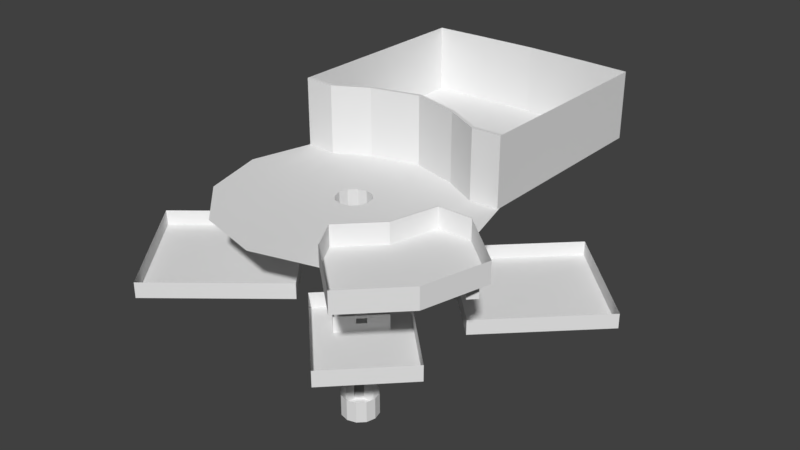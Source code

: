# Source: sigma_military_outpost__solar_system_.blend  (saved by Blender 2.79.0; exported with 4.5.12 LTS)
import bpy
from mathutils import Matrix  # noqa: F401  (used for matrix-valued properties, if any)

bpy.ops.wm.read_factory_settings(use_empty=True)
scene = bpy.context.scene
scene.name = '------'

# ---- collections
col_collection_1 = bpy.data.collections.new('Collection 1'); scene.collection.children.link(col_collection_1)

# ---- world
world_world = bpy.data.worlds.new('World'); scene.world = world_world
world_world.color = (0.05088, 0.05088, 0.05088)
world_world.use_sun_shadow = False
world_world.sun_shadow_jitter_overblur = 0.0
world_world.cycles.sampling_method = 'MANUAL'

# ---- meshes
me_cylinder_001 = bpy.data.meshes.new('Cylinder.001')
me_cylinder_001.from_pydata([(0.0, 0.0, -10.0), (3.974e-08, 3.75, 10.0), (0.0, 2.5, -10.0), (0.0, 2.5, 10.0), (1.25, 2.165, -10.0), (1.25, 2.165, 10.0), (2.165, 1.25, -10.0), (2.165, 1.25, 10.0), (2.5, -1.093e-07, -10.0), (2.5, -1.093e-07, 10.0), (2.165, -1.25, -10.0), (2.165, -1.25, 10.0), (1.25, -2.165, -10.0), (1.25, -2.165, 10.0), (3.775e-07, -2.5, -10.0), (3.775e-07, -2.5, 10.0), (-1.25, -2.165, -10.0), (-1.25, -2.165, 10.0), (-2.165, -1.25, -10.0), (-2.165, -1.25, 10.0), (-2.5, -1.162e-06, -10.0), (-2.5, -1.162e-06, 10.0), (-2.165, 1.25, -10.0), (-2.165, 1.25, 10.0), (-1.25, 2.165, -10.0), (-1.25, 2.165, 10.0), (0.0, 2.5, -7.778), (0.0, 2.5, -5.556), (0.0, 2.5, -3.333), (0.0, 2.5, -1.111), (0.0, 2.5, 1.111), (0.0, 2.5, 3.333), (0.0, 2.5, 5.556), (0.0, 2.5, 7.778), (1.25, 2.165, 7.778), (1.25, 2.165, 5.556), (1.25, 2.165, 3.333), (1.25, 2.165, 1.111), (1.25, 2.165, -1.111), (1.25, 2.165, -3.333), (1.25, 2.165, -5.556), (1.25, 2.165, -7.778), (2.165, 1.25, 7.778), (2.165, 1.25, 5.556), (2.165, 1.25, 3.333), (2.165, 1.25, 1.111), (2.165, 1.25, -1.111), (2.165, 1.25, -3.333), (2.165, 1.25, -5.556), (2.165, 1.25, -7.778), (2.5, -1.093e-07, 7.778), (2.5, -1.093e-07, 5.556), (2.5, -1.093e-07, 3.333), (2.5, -1.093e-07, 1.111), (2.5, -1.093e-07, -1.111), (2.5, -1.093e-07, -3.333), (2.5, -1.093e-07, -5.556), (2.5, -1.093e-07, -7.778), (2.165, -1.25, 7.778), (2.165, -1.25, 5.556), (2.165, -1.25, 3.333), (2.165, -1.25, 1.111), (2.165, -1.25, -1.111), (2.165, -1.25, -3.333), (2.165, -1.25, -5.556), (2.165, -1.25, -7.778), (1.25, -2.165, 7.778), (1.25, -2.165, 5.556), (1.25, -2.165, 3.333), (1.25, -2.165, 1.111), (1.25, -2.165, -1.111), (1.25, -2.165, -3.333), (1.25, -2.165, -5.556), (1.25, -2.165, -7.778), (3.775e-07, -2.5, 7.778), (3.775e-07, -2.5, 5.556), (3.775e-07, -2.5, 3.333), (3.775e-07, -2.5, 1.111), (3.775e-07, -2.5, -1.111), (3.775e-07, -2.5, -3.333), (3.775e-07, -2.5, -5.556), (3.775e-07, -2.5, -7.778), (-1.25, -2.165, 7.778), (-1.25, -2.165, 5.556), (-1.25, -2.165, 3.333), (-1.25, -2.165, 1.111), (-1.25, -2.165, -1.111), (-1.25, -2.165, -3.333), (-1.25, -2.165, -5.556), (-1.25, -2.165, -7.778), (-2.165, -1.25, 7.778), (-2.165, -1.25, 5.556), (-2.165, -1.25, 3.333), (-2.165, -1.25, 1.111), (-2.165, -1.25, -1.111), (-2.165, -1.25, -3.333), (-2.165, -1.25, -5.556), (-2.165, -1.25, -7.778), (-2.5, -1.162e-06, 7.778), (-2.5, -1.162e-06, 5.556), (-2.5, -1.162e-06, 3.333), (-2.5, -1.162e-06, 1.111), (-2.5, -1.162e-06, -1.111), (-2.5, -1.162e-06, -3.333), (-2.5, -1.162e-06, -5.556), (-2.5, -1.162e-06, -7.778), (-2.165, 1.25, 7.778), (-2.165, 1.25, 5.556), (-2.165, 1.25, 3.333), (-2.165, 1.25, 1.111), (-2.165, 1.25, -1.111), (-2.165, 1.25, -3.333), (-2.165, 1.25, -5.556), (-2.165, 1.25, -7.778), (-1.25, 2.165, 7.778), (-1.25, 2.165, 5.556), (-1.25, 2.165, 3.333), (-1.25, 2.165, 1.111), (-1.25, 2.165, -1.111), (-1.25, 2.165, -3.333), (-1.25, 2.165, -5.556), (-1.25, 2.165, -7.778), (1.875, 3.248, 10.0), (3.248, 1.875, 10.0), (3.75, 2.483e-08, 10.0), (3.248, -1.875, 10.0), (1.875, -3.248, 10.0), (6.06e-07, -3.75, 10.0), (-1.875, -3.248, 10.0), (-3.248, -1.875, 10.0), (-3.75, -1.555e-06, 10.0), (-3.248, 1.875, 10.0), (-1.875, 3.248, 10.0), (7.947e-07, 18.75, 10.0), (9.375, 16.24, 10.0), (16.24, 9.375, 10.0), (18.75, 1.555e-06, 10.0), (16.24, -9.375, 10.0), (9.375, -16.24, 10.0), (3.626e-06, -18.75, 10.0), (-9.375, -16.24, 10.0), (-16.24, -9.375, 10.0), (-18.75, -6.343e-06, 10.0), (-16.24, 9.375, 10.0), (-9.375, 16.24, 10.0), (5.431e-07, 13.75, 10.0), (2.914e-07, 8.75, 10.0), (4.375, 7.578, 10.0), (6.875, 11.91, 10.0), (-11.91, 9.4, 9.888), (-7.578, 4.375, 10.0), (-4.375, 7.578, 10.0), (-6.875, 11.91, 10.0), (11.91, 9.4, 9.888), (7.578, 4.375, 10.0), (8.75, 5.348e-07, 10.0), (13.75, 1.045e-06, 10.0), (11.91, -6.875, 10.0), (7.578, -4.375, 10.0), (4.375, -7.578, 10.0), (6.875, -11.91, 10.0), (2.619e-06, -13.75, 10.0), (1.613e-06, -8.75, 10.0), (-4.375, -7.578, 10.0), (-6.875, -11.91, 10.0), (-11.91, -6.875, 10.0), (-7.578, -4.375, 10.0), (-8.75, -3.151e-06, 10.0), (-13.75, -4.747e-06, 10.0), (7.947e-07, 39.72, 10.0), (9.375, 39.5, 10.0), (16.24, 39.19, 10.0), (-16.24, 39.07, 10.0), (-9.375, 39.4, 10.0), (16.24, 9.375, 20.0), (-16.24, 9.375, 20.0), (5.431e-07, 13.75, 20.0), (6.875, 11.91, 20.0), (-11.91, 9.4, 19.89), (-6.875, 11.91, 20.0), (11.91, 9.4, 19.89), (7.947e-07, 39.72, 20.0), (9.375, 39.5, 20.0), (16.24, 39.19, 20.0), (-16.24, 39.07, 20.0), (-9.375, 39.4, 20.0), (-16.24, 8.875, 10.0), (-11.91, 8.9, 9.888), (16.24, 8.875, 10.0), (11.91, 8.9, 9.888), (6.604e-07, 13.25, 10.0), (-6.875, 11.41, 10.0), (6.875, 11.41, 10.0), (-16.24, 8.875, 20.0), (-11.91, 8.9, 19.89), (16.24, 8.875, 20.0), (11.91, 8.9, 19.89), (6.604e-07, 13.25, 20.0), (-6.875, 11.41, 20.0), (6.875, 11.41, 20.0), (4.786, 5.701, 7.778), (4.786, 5.701, 5.556), (5.701, 4.786, 7.778), (5.701, 4.786, 5.556), (5.846, 6.761, 7.778), (5.846, 6.761, 5.556), (6.761, 5.846, 7.778), (6.761, 5.846, 5.556), (22.67, -6.565, 9.549), (22.67, -6.565, 7.327), (23.74, -5.504, 9.549), (23.74, -5.504, 7.327), (23.74, -7.625, 9.549), (23.74, -7.625, 7.327), (24.8, -6.565, 9.549), (24.8, -6.565, 7.327), (23.74, -5.504, 9.999), (22.67, -6.565, 9.999), (24.8, -6.565, 9.999), (23.74, -7.625, 9.999), (26.48, -6.834, 10.0), (23.97, -16.21, 10.0), (17.1, -23.07, 10.0), (18.75, 1.555e-06, 13.0), (9.375, -16.24, 13.0), (13.75, 1.045e-06, 13.0), (11.91, -6.875, 13.0), (6.875, -11.91, 13.0), (26.48, -6.834, 13.0), (23.97, -16.21, 13.0), (17.1, -23.07, 13.0), (13.5, 0.1514, 10.0), (18.5, 0.1514, 10.0), (6.625, -11.76, 10.0), (9.125, -16.09, 10.0), (11.66, -6.724, 10.0), (13.5, 0.1514, 13.0), (18.5, 0.1514, 13.0), (6.625, -11.76, 13.0), (9.125, -16.09, 13.0), (11.66, -6.724, 13.0), (-25.2, 19.07, 3.747), (-25.2, 19.07, 5.969), (-7.899, 29.09, 3.747), (-7.899, 29.09, 5.969), (-15.18, 1.763, 3.747), (-15.18, 1.763, 5.969), (2.127, 11.79, 3.747), (2.127, 11.79, 5.969), (-15.59, 24.64, 3.747), (-17.51, 23.53, 3.747), (-17.51, 23.53, 5.969), (-15.59, 24.64, 5.969), (-7.483, 6.221, 3.747), (-5.568, 7.33, 3.747), (-5.568, 7.33, 5.969), (-7.483, 6.221, 5.969), (-14.33, -24.8, 0.8627), (-14.33, -24.8, 3.085), (-26.94, -9.287, 0.8627), (-26.94, -9.287, 3.085), (1.192, -12.19, 0.8627), (1.192, -12.19, 3.085), (-11.43, 3.331, 0.8627), (-11.43, 3.331, 3.085), (-21.33, -16.19, 0.8627), (-19.94, -17.9, 0.8627), (-19.94, -17.9, 3.085), (-21.33, -16.19, 3.085), (-4.419, -5.286, 0.8627), (-5.815, -3.569, 0.8627), (-5.815, -3.569, 3.085), (-4.419, -5.286, 3.085), (-27.04, 24.58, -6.386), (-27.04, 24.58, -4.164), (-9.733, 34.6, -6.386), (-9.733, 34.6, -4.164), (-17.01, 7.271, -6.386), (-17.01, 7.271, -4.164), (0.2932, 17.3, -6.386), (0.2932, 17.3, -4.164), (-17.43, 30.14, -6.386), (-19.34, 29.03, -6.386), (-19.34, 29.03, -4.164), (-17.43, 30.14, -4.164), (-9.317, 11.73, -6.386), (-7.402, 12.84, -6.386), (-7.402, 12.84, -4.164), (-9.317, 11.73, -4.164), (16.11, 31.98, -6.239), (16.11, 31.98, -4.017), (30.08, 17.66, -6.239), (30.08, 17.66, -4.017), (1.801, 18.01, -6.239), (1.801, 18.01, -4.017), (15.77, 3.696, -6.239), (15.77, 3.696, -4.017), (23.87, 24.03, -6.239), (22.33, 25.61, -6.239), (22.33, 25.61, -4.017), (23.87, 24.03, -4.017), (8.012, 11.64, -6.239), (9.558, 10.06, -6.239), (9.558, 10.06, -4.017), (8.012, 11.64, -4.017), (9.692, -10.61, -0.01826), (6.458, -5.542, -1.111), (9.692, -10.61, 0.7225), (5.542, -6.458, -1.111), (10.61, -9.692, 1.111), (10.61, -9.692, -1.111), (9.692, -10.61, 1.111), (9.692, -10.61, -1.111), (8.558, -7.643, -1.111), (7.643, -8.558, -1.111), (10.61, -9.692, -0.01826), (10.61, -9.692, 0.7225), (1.542, -10.46, -1.111), (3.643, -12.56, -1.111), (10.46, -1.542, -1.111), (12.56, -3.643, -1.111), (5.643, -10.56, -1.111), (3.542, -8.458, -1.111), (8.458, -3.542, -1.111), (10.56, -5.643, -1.111), (13.64, -22.56, -1.111), (15.64, -20.56, -1.111), (22.56, -13.64, -1.111), (20.56, -15.64, -1.111), (14.69, -5.777, -1.111), (12.69, -7.777, -1.111), (7.777, -12.69, -1.111), (5.777, -14.69, -1.111), (6.458, -5.542, 1.111), (5.542, -6.458, 1.111), (8.558, -7.643, 1.111), (7.643, -8.558, 1.111), (1.542, -10.46, 1.111), (3.643, -12.56, 1.111), (10.46, -1.542, 1.111), (12.56, -3.643, 1.111), (5.643, -10.56, 1.111), (3.542, -8.458, 1.111), (8.458, -3.542, 1.111), (10.56, -5.643, 1.111), (13.64, -22.56, 1.111), (15.64, -20.56, 1.111), (22.56, -13.64, 1.111), (20.56, -15.64, 1.111), (14.69, -5.777, 1.111), (12.69, -7.777, 1.111), (7.777, -12.69, 1.111), (5.777, -14.69, 1.111), (10.56, -5.643, 0.7223), (10.56, -5.643, -0.01837), (8.558, -7.643, -0.01837), (8.558, -7.643, 0.7223), (7.777, -12.69, 0.7223), (7.777, -12.69, -0.01837), (12.69, -7.777, -0.01837), (12.69, -7.777, 0.7223), (5.643, -10.56, 0.7223), (5.643, -10.56, -0.01837), (7.643, -8.558, 0.7223), (7.643, -8.558, -0.01837), (11.71, -8.76, -1.111), (10.73, -9.743, -1.111), (9.743, -10.73, -1.111), (8.76, -11.71, -1.111), (19.57, -16.63, -1.111), (18.59, -17.61, -1.111), (17.61, -18.59, -1.111), (16.63, -19.57, -1.111), (11.71, -8.76, 1.111), (10.73, -9.743, 1.111), (9.743, -10.73, 1.111), (8.76, -11.71, 1.111), (19.57, -16.63, 1.111), (18.59, -17.61, 1.111), (17.61, -18.59, 1.111), (16.63, -19.57, 1.111), (11.71, -8.76, -0.01837), (10.73, -9.743, -0.01837), (9.743, -10.73, -0.01837), (8.76, -11.71, -0.01837), (11.71, -8.76, 0.7223), (10.73, -9.743, 0.7223), (9.743, -10.73, 0.7223), (8.76, -11.71, 0.7223), (9.993, -10.51, -12.91), (9.993, -8.007, -12.91), (9.993, -8.007, -9.905), (11.24, -8.342, -12.91), (11.24, -8.342, -9.905), (12.16, -9.257, -12.91), (12.16, -9.257, -9.905), (12.49, -10.51, -12.91), (12.49, -10.51, -9.905), (12.16, -11.76, -12.91), (12.16, -11.76, -9.905), (11.24, -12.67, -12.91), (11.24, -12.67, -9.905), (9.993, -13.01, -12.91), (9.993, -13.01, -9.905), (8.743, -12.67, -12.91), (8.743, -12.67, -9.905), (7.828, -11.76, -12.91), (7.828, -11.76, -9.905), (7.493, -10.51, -12.91), (7.493, -10.51, -9.905), (7.828, -9.257, -12.91), (7.828, -9.257, -9.905), (8.743, -8.342, -12.91), (8.743, -8.342, -9.905), (9.993, -8.007, -12.51), (9.993, -8.007, -10.3), (11.24, -8.342, -10.3), (11.24, -8.342, -12.51), (12.16, -9.257, -10.3), (12.16, -9.257, -12.51), (12.49, -10.51, -10.3), (12.49, -10.51, -12.51), (12.16, -11.76, -10.3), (12.16, -11.76, -12.51), (11.24, -12.67, -10.3), (11.24, -12.67, -12.51), (9.993, -13.01, -10.3), (9.993, -13.01, -12.51), (8.743, -12.67, -10.3), (8.743, -12.67, -12.51), (7.828, -11.76, -10.3), (7.828, -11.76, -12.51), (7.493, -10.51, -10.3), (7.493, -10.51, -12.51), (7.828, -9.257, -10.3), (7.828, -9.257, -12.51), (8.743, -8.342, -10.3), (8.743, -8.342, -12.51)], [(204, 205), (206, 207), (200, 201)], [(0, 4, 2), (33, 34, 5, 3), (0, 6, 4), (34, 42, 7, 5), (0, 8, 6), (42, 50, 9, 7), (0, 10, 8), (50, 58, 11, 9), (0, 12, 10), (58, 66, 13, 11), (0, 14, 12), (66, 74, 15, 13), (0, 16, 14), (74, 82, 17, 15), (0, 18, 16), (82, 90, 19, 17), (0, 20, 18), (7, 9, 124, 123), (90, 98, 21, 19), (0, 22, 20), (11, 13, 126, 125), (98, 106, 23, 21), (0, 24, 22), (15, 17, 128, 127), (106, 114, 25, 23), (0, 2, 24), (19, 21, 130, 129), (114, 33, 3, 25), (24, 2, 26, 121), (121, 26, 27, 120), (120, 27, 28, 119), (119, 28, 29, 118), (118, 29, 30, 117), (117, 30, 31, 116), (116, 31, 32, 115), (115, 32, 33, 114), (22, 24, 121, 113), (113, 121, 120, 112), (13, 15, 127, 126), (111, 119, 118, 110), (110, 118, 117, 109), (109, 117, 116, 108), (23, 25, 132, 131), (107, 115, 114, 106), (20, 22, 113, 105), (105, 113, 112, 104), (104, 112, 111, 103), (103, 111, 110, 102), (102, 110, 109, 101), (101, 109, 108, 100), (100, 108, 107, 99), (99, 107, 106, 98), (18, 20, 105, 97), (97, 105, 104, 96), (96, 104, 103, 95), (95, 103, 102, 94), (94, 102, 101, 93), (93, 101, 100, 92), (92, 100, 99, 91), (91, 99, 98, 90), (16, 18, 97, 89), (17, 19, 129, 128), (88, 96, 95, 87), (87, 95, 94, 86), (86, 94, 93, 85), (25, 3, 1, 132), (84, 92, 91, 83), (83, 91, 90, 82), (14, 16, 89, 81), (81, 89, 88, 80), (80, 88, 87, 79), (79, 87, 86, 78), (78, 86, 85, 77), (77, 85, 84, 76), (76, 84, 83, 75), (75, 83, 82, 74), (12, 14, 81, 73), (73, 81, 80, 72), (72, 80, 79, 71), (71, 79, 78, 70), (70, 78, 77, 69), (69, 77, 76, 68), (68, 76, 75, 67), (67, 75, 74, 66), (21, 23, 131, 130), (65, 73, 72, 64), (64, 72, 71, 63), (63, 71, 70, 62), (5, 7, 123, 122), (61, 69, 68, 60), (60, 68, 67, 59), (59, 67, 66, 58), (8, 10, 65, 57), (57, 65, 64, 56), (56, 64, 63, 55), (55, 63, 62, 54), (54, 62, 61, 53), (53, 61, 60, 52), (52, 60, 59, 51), (51, 59, 58, 50), (6, 8, 57, 49), (49, 57, 56, 48), (48, 56, 55, 47), (47, 55, 54, 46), (46, 54, 53, 45), (45, 53, 52, 44), (44, 52, 51, 43), (43, 51, 50, 42), (4, 6, 49, 41), (41, 49, 48, 40), (40, 48, 47, 39), (9, 11, 125, 124), (38, 46, 45, 37), (37, 45, 44, 36), (36, 44, 43, 35), (3, 5, 122, 1), (2, 4, 41, 26), (26, 41, 40, 27), (27, 40, 39, 28), (28, 39, 38, 29), (29, 38, 37, 30), (30, 37, 36, 31), (31, 36, 35, 32), (32, 35, 34, 33), (145, 148, 134, 133), (149, 152, 144, 143), (153, 156, 136, 135), (157, 160, 138, 137), (161, 164, 140, 139), (165, 168, 142, 141), (148, 153, 135, 134), (156, 157, 137, 136), (160, 161, 139, 138), (164, 165, 141, 140), (152, 145, 133, 144), (168, 149, 143, 142), (130, 131, 150, 167), (167, 150, 149, 168), (132, 1, 146, 151), (151, 146, 145, 152), (128, 129, 166, 163), (163, 166, 165, 164), (126, 127, 162, 159), (159, 162, 161, 160), (124, 125, 158, 155), (155, 158, 157, 156), (122, 123, 154, 147), (147, 154, 153, 148), (129, 130, 167, 166), (166, 167, 168, 165), (127, 128, 163, 162), (162, 163, 164, 161), (125, 126, 159, 158), (158, 159, 160, 157), (123, 124, 155, 154), (154, 155, 156, 153), (131, 132, 151, 150), (150, 151, 152, 149), (1, 122, 147, 146), (146, 147, 148, 145), (143, 144, 173, 172), (134, 135, 171, 170), (144, 133, 169, 173), (133, 134, 170, 169), (143, 172, 184, 175), (172, 173, 185, 184), (170, 171, 183, 182), (169, 170, 182, 181), (173, 169, 181, 185), (171, 135, 174, 183), (178, 179, 198, 194), (145, 152, 191, 190), (177, 180, 196, 199), (135, 153, 189, 188), (179, 176, 197, 198), (174, 135, 188, 195), (192, 189, 196, 199), (188, 195, 196, 189), (190, 192, 199, 197), (191, 190, 197, 198), (186, 187, 194, 193), (187, 191, 198, 194), (153, 148, 192, 189), (176, 177, 199, 197), (152, 149, 187, 191), (143, 175, 193, 186), (148, 145, 190, 192), (175, 178, 194, 193), (180, 174, 195, 196), (149, 143, 186, 187), (153, 180, 174, 135), (177, 180, 153, 148), (176, 177, 148, 145), (145, 152, 179, 176), (178, 179, 152, 149), (143, 175, 178, 149), (201, 203, 207, 205), (42, 34, 200, 202), (43, 42, 202, 203), (35, 43, 203, 201), (202, 200, 204, 206), (208, 210, 216, 217), (202, 206, 210, 208), (203, 202, 208, 209), (207, 203, 209, 211), (213, 212, 214, 215), (210, 211, 215, 214), (211, 209, 213, 215), (209, 208, 212, 213), (219, 217, 137, 221), (210, 214, 218, 216), (212, 208, 217, 219), (214, 212, 219, 218), (219, 221, 220, 218), (137, 138, 222, 221), (220, 221, 229, 228), (156, 157, 235, 231), (160, 138, 234, 233), (226, 225, 236, 240), (222, 138, 224, 230), (138, 224, 239, 234), (136, 220, 228, 223), (221, 222, 230, 229), (235, 233, 238, 240), (233, 234, 239, 238), (231, 236, 237, 232), (231, 235, 240, 236), (227, 226, 240, 238), (223, 225, 236, 237), (136, 232, 237, 223), (156, 136, 232, 231), (157, 160, 233, 235), (224, 227, 238, 239), (138, 160, 227, 224), (160, 157, 226, 227), (157, 156, 225, 226), (156, 136, 223, 225), (137, 217, 216, 136), (218, 220, 136, 216), (249, 243, 244, 252), (243, 247, 248, 244), (253, 245, 246, 256), (245, 241, 242, 246), (250, 241, 245, 253), (243, 249, 254, 247), (249, 250, 253, 254), (247, 254, 255, 248), (241, 250, 251, 242), (250, 249, 252, 251), (115, 255, 254, 116), (116, 254, 253, 108), (107, 108, 253, 256), (265, 259, 260, 268), (259, 263, 264, 260), (269, 261, 262, 272), (261, 257, 258, 262), (266, 257, 261, 269), (259, 265, 270, 263), (265, 266, 269, 270), (263, 270, 271, 264), (257, 266, 267, 258), (266, 265, 268, 267), (92, 271, 270, 93), (84, 85, 269, 272), (93, 270, 269, 85), (281, 275, 276, 284), (275, 279, 280, 276), (285, 277, 278, 288), (277, 273, 274, 278), (282, 273, 277, 285), (275, 281, 286, 279), (281, 282, 285, 286), (279, 286, 287, 280), (273, 282, 283, 274), (282, 281, 284, 283), (119, 287, 286, 120), (111, 112, 285, 288), (120, 286, 285, 112), (297, 291, 292, 300), (291, 295, 296, 292), (301, 293, 294, 304), (293, 289, 290, 294), (298, 289, 293, 301), (291, 297, 302, 295), (297, 298, 301, 302), (295, 302, 303, 296), (289, 298, 299, 290), (298, 297, 300, 299), (47, 302, 301, 39), (38, 39, 301, 304), (46, 303, 302, 47), (70, 69, 334, 308), (61, 62, 306, 333), (62, 70, 308, 306), (313, 314, 312, 310), (355, 313, 310, 315), (363, 336, 311, 307), (306, 308, 314, 313), (321, 322, 317, 318), (323, 324, 320, 319), (314, 308, 322, 321), (306, 313, 324, 323), (331, 332, 325, 326), (329, 330, 328, 327), (316, 307, 311, 309), (320, 324, 330, 329), (321, 318, 332, 331), (368, 331, 326, 372), (323, 319, 339, 343), (317, 322, 342, 337), (353, 356, 335, 344), (385, 360, 350, 373), (319, 320, 340, 339), (372, 326, 346, 380), (306, 323, 343, 333), (329, 327, 347, 349), (326, 325, 345, 346), (360, 353, 344, 350), (361, 357, 351, 341), (325, 332, 352, 345), (322, 308, 334, 342), (318, 317, 337, 338), (327, 328, 348, 347), (332, 318, 338, 352), (363, 361, 341, 336), (320, 329, 349, 340), (314, 321, 362, 364), (364, 362, 361, 363), (321, 331, 358, 362), (362, 358, 357, 361), (330, 324, 354, 359), (359, 354, 353, 360), (365, 330, 359, 381), (381, 359, 360, 385), (324, 313, 355, 354), (354, 355, 356, 353), (310, 312, 305, 315), (314, 364, 305, 312), (364, 363, 307, 305), (335, 356, 316, 309), (356, 355, 315, 316), (358, 384, 388, 357), (384, 383, 387, 388), (382, 381, 385, 386), (331, 368, 384, 358), (368, 367, 383, 384), (367, 366, 382, 383), (366, 365, 381, 382), (328, 369, 377, 348), (369, 370, 378, 377), (370, 371, 379, 378), (371, 372, 380, 379), (357, 388, 376, 351), (388, 387, 375, 376), (387, 386, 374, 375), (386, 385, 373, 374), (330, 365, 369, 328), (365, 366, 370, 369), (366, 367, 371, 370), (367, 368, 372, 371), (305, 383, 382, 315), (315, 382, 386, 316), (316, 386, 387, 307), (307, 387, 383, 305), (89, 97, 96, 88), (389, 392, 390), (415, 416, 393, 391), (389, 394, 392), (416, 418, 395, 393), (389, 396, 394), (418, 420, 397, 395), (389, 398, 396), (420, 422, 399, 397), (389, 400, 398), (422, 424, 401, 399), (389, 402, 400), (424, 426, 403, 401), (389, 404, 402), (426, 428, 405, 403), (389, 406, 404), (428, 430, 407, 405), (389, 408, 406), (430, 432, 409, 407), (389, 410, 408), (432, 434, 411, 409), (389, 412, 410), (434, 436, 413, 411), (389, 390, 412), (436, 415, 391, 413), (412, 390, 414, 437), (437, 414, 415, 436), (410, 412, 437, 435), (408, 410, 435, 433), (433, 435, 434, 432), (406, 408, 433, 431), (431, 433, 432, 430), (404, 406, 431, 429), (429, 431, 430, 428), (402, 404, 429, 427), (427, 429, 428, 426), (400, 402, 427, 425), (425, 427, 426, 424), (398, 400, 425, 423), (423, 425, 424, 422), (396, 398, 423, 421), (421, 423, 422, 420), (394, 396, 421, 419), (419, 421, 420, 418), (392, 394, 419, 417), (417, 419, 418, 416), (390, 392, 417, 414), (414, 417, 416, 415), (65, 436, 434, 73), (73, 434, 435, 12), (12, 435, 437, 10), (10, 437, 436, 65)])
me_cylinder_001.use_remesh_preserve_volume = False
me_cylinder_001.use_remesh_preserve_attributes = False
me_cylinder_001.use_mirror_vertex_groups = False
me_cylinder_001.update()

# ---- objects
ob_sigma_military_outpost = bpy.data.objects.new('sigma military outpost', me_cylinder_001)

# ---- transforms, parenting, visibility, modifiers, constraints
ob_sigma_military_outpost.location = (0.0, 0.0, 0.0)
ob_sigma_military_outpost.lineart.crease_threshold = 0.0

# ---- collection membership
col_collection_1.objects.link(ob_sigma_military_outpost)

# ---- scene / render settings (as saved in the file)
scene.frame_start = 1; scene.frame_end = 250; scene.frame_set(0)
scene.render.engine = 'BLENDER_EEVEE_NEXT'
scene.render.resolution_percentage = 50
scene.render.dither_intensity = 0.0
scene.cycles.use_denoising = False
scene.cycles.samples = 128
scene.cycles.sampling_pattern = 'TABULATED_SOBOL'
scene.cycles.use_adaptive_sampling = False
scene.cycles.use_light_tree = False
scene.cycles.blur_glossy = 0.0
scene.cycles.sample_clamp_indirect = 0.0
scene.view_settings.view_transform = 'Standard'
bpy.context.view_layer.update()

# ---- added for rendering (the .blend has no active camera and no usable light): camera, sun
cam_auto = bpy.data.cameras.new('AutoCamera')
cam_auto.lens = 50.0
cam_auto.sensor_width = 36.0
cam_auto.clip_end = 1497.78
ob_auto_camera = bpy.data.objects.new('AutoCamera', cam_auto)
scene.collection.objects.link(ob_auto_camera)
ob_auto_camera.location = (86.8662, -94.957, 71.8224)
ob_auto_camera.rotation_euler = (1.09748, -7.21219e-08, 0.694738)
scene.camera = ob_auto_camera
light_auto_sun = bpy.data.lights.new('AutoSun', 'SUN')
light_auto_sun.energy = 3.0
light_auto_sun.angle = 0.0523599
ob_auto_sun = bpy.data.objects.new('AutoSun', light_auto_sun)
scene.collection.objects.link(ob_auto_sun)
ob_auto_sun.rotation_euler = (0.872665, 0.174533, 0.523599)
bpy.context.view_layer.update()
